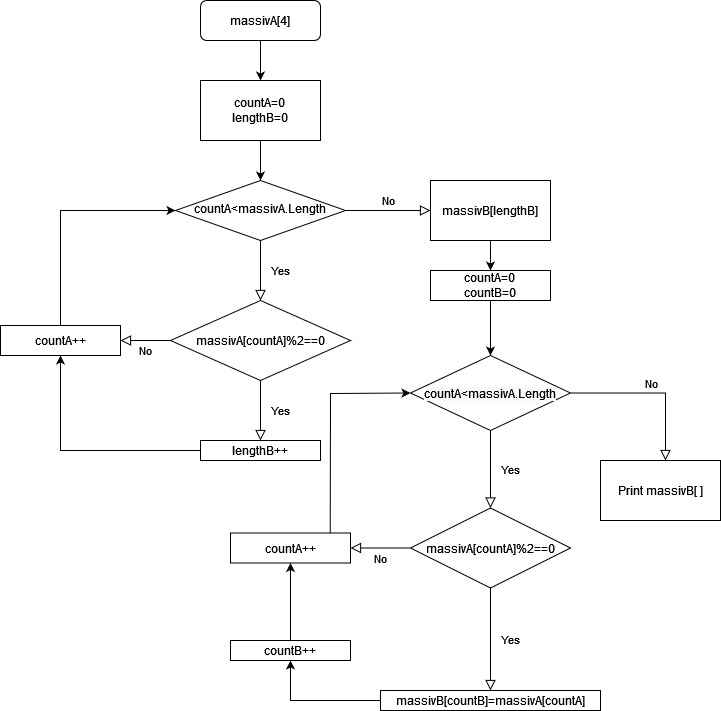

The diagram above was exported from draw.io. Its source (the exported page's mxGraphModel, read from the mxfile embedded in the PNG):
<mxGraphModel dx="868" dy="468" grid="1" gridSize="10" guides="1" tooltips="1" connect="1" arrows="1" fold="1" page="1" pageScale="1" pageWidth="827" pageHeight="1169" math="0" shadow="0">
  <root>
    <mxCell id="WIyWlLk6GJQsqaUBKTNV-0" />
    <mxCell id="WIyWlLk6GJQsqaUBKTNV-1" parent="WIyWlLk6GJQsqaUBKTNV-0" />
    <mxCell id="tNF6boDVwgu75_yLNv-j-2" value="" style="edgeStyle=orthogonalEdgeStyle;rounded=0;orthogonalLoop=1;jettySize=auto;html=1;" parent="WIyWlLk6GJQsqaUBKTNV-1" source="WIyWlLk6GJQsqaUBKTNV-3" target="tNF6boDVwgu75_yLNv-j-0" edge="1">
      <mxGeometry relative="1" as="geometry" />
    </mxCell>
    <mxCell id="WIyWlLk6GJQsqaUBKTNV-3" value="massivA[4]" style="rounded=1;whiteSpace=wrap;html=1;fontSize=12;glass=0;strokeWidth=1;shadow=0;" parent="WIyWlLk6GJQsqaUBKTNV-1" vertex="1">
      <mxGeometry x="290" y="30" width="120" height="40" as="geometry" />
    </mxCell>
    <mxCell id="WIyWlLk6GJQsqaUBKTNV-4" value="Yes" style="rounded=0;html=1;jettySize=auto;orthogonalLoop=1;fontSize=11;endArrow=block;endFill=0;endSize=8;strokeWidth=1;shadow=0;labelBackgroundColor=none;edgeStyle=orthogonalEdgeStyle;" parent="WIyWlLk6GJQsqaUBKTNV-1" source="WIyWlLk6GJQsqaUBKTNV-6" edge="1">
      <mxGeometry y="20" relative="1" as="geometry">
        <mxPoint as="offset" />
        <mxPoint x="350" y="330" as="targetPoint" />
        <Array as="points">
          <mxPoint x="350" y="290" />
        </Array>
      </mxGeometry>
    </mxCell>
    <mxCell id="WIyWlLk6GJQsqaUBKTNV-5" value="No" style="edgeStyle=orthogonalEdgeStyle;rounded=0;html=1;jettySize=auto;orthogonalLoop=1;fontSize=11;endArrow=block;endFill=0;endSize=8;strokeWidth=1;shadow=0;labelBackgroundColor=none;" parent="WIyWlLk6GJQsqaUBKTNV-1" source="WIyWlLk6GJQsqaUBKTNV-6" edge="1">
      <mxGeometry y="10" relative="1" as="geometry">
        <mxPoint as="offset" />
        <mxPoint x="520" y="240" as="targetPoint" />
        <Array as="points">
          <mxPoint x="510" y="240" />
        </Array>
      </mxGeometry>
    </mxCell>
    <mxCell id="WIyWlLk6GJQsqaUBKTNV-6" value="countA&amp;lt;massivA.Length" style="rhombus;whiteSpace=wrap;html=1;shadow=0;fontFamily=Helvetica;fontSize=12;align=center;strokeWidth=1;spacing=6;spacingTop=-4;" parent="WIyWlLk6GJQsqaUBKTNV-1" vertex="1">
      <mxGeometry x="265" y="210" width="170" height="60" as="geometry" />
    </mxCell>
    <mxCell id="tNF6boDVwgu75_yLNv-j-3" value="" style="edgeStyle=orthogonalEdgeStyle;rounded=0;orthogonalLoop=1;jettySize=auto;html=1;" parent="WIyWlLk6GJQsqaUBKTNV-1" source="tNF6boDVwgu75_yLNv-j-0" target="WIyWlLk6GJQsqaUBKTNV-6" edge="1">
      <mxGeometry relative="1" as="geometry" />
    </mxCell>
    <mxCell id="tNF6boDVwgu75_yLNv-j-0" value="countA=0&lt;br&gt;lengthB=0" style="rounded=0;whiteSpace=wrap;html=1;" parent="WIyWlLk6GJQsqaUBKTNV-1" vertex="1">
      <mxGeometry x="290" y="110" width="120" height="60" as="geometry" />
    </mxCell>
    <mxCell id="tNF6boDVwgu75_yLNv-j-4" value="massivA[countA]%2==0" style="rhombus;whiteSpace=wrap;html=1;" parent="WIyWlLk6GJQsqaUBKTNV-1" vertex="1">
      <mxGeometry x="260" y="330" width="180" height="80" as="geometry" />
    </mxCell>
    <mxCell id="tNF6boDVwgu75_yLNv-j-19" value="" style="edgeStyle=orthogonalEdgeStyle;rounded=0;orthogonalLoop=1;jettySize=auto;html=1;entryX=0.5;entryY=1;entryDx=0;entryDy=0;" parent="WIyWlLk6GJQsqaUBKTNV-1" source="tNF6boDVwgu75_yLNv-j-5" target="tNF6boDVwgu75_yLNv-j-12" edge="1">
      <mxGeometry relative="1" as="geometry">
        <mxPoint x="150" y="500" as="targetPoint" />
      </mxGeometry>
    </mxCell>
    <mxCell id="tNF6boDVwgu75_yLNv-j-5" value="lengthB++" style="whiteSpace=wrap;html=1;" parent="WIyWlLk6GJQsqaUBKTNV-1" vertex="1">
      <mxGeometry x="290" y="470" width="120" height="20" as="geometry" />
    </mxCell>
    <mxCell id="tNF6boDVwgu75_yLNv-j-10" value="Yes" style="rounded=0;html=1;jettySize=auto;orthogonalLoop=1;fontSize=11;endArrow=block;endFill=0;endSize=8;strokeWidth=1;shadow=0;labelBackgroundColor=none;edgeStyle=orthogonalEdgeStyle;exitX=0.5;exitY=1;exitDx=0;exitDy=0;" parent="WIyWlLk6GJQsqaUBKTNV-1" source="tNF6boDVwgu75_yLNv-j-4" edge="1">
      <mxGeometry y="20" relative="1" as="geometry">
        <mxPoint as="offset" />
        <mxPoint x="350" y="440" as="sourcePoint" />
        <mxPoint x="350" y="470" as="targetPoint" />
        <Array as="points" />
      </mxGeometry>
    </mxCell>
    <mxCell id="tNF6boDVwgu75_yLNv-j-11" style="edgeStyle=orthogonalEdgeStyle;rounded=0;orthogonalLoop=1;jettySize=auto;html=1;exitX=0.5;exitY=1;exitDx=0;exitDy=0;" parent="WIyWlLk6GJQsqaUBKTNV-1" source="tNF6boDVwgu75_yLNv-j-5" target="tNF6boDVwgu75_yLNv-j-5" edge="1">
      <mxGeometry relative="1" as="geometry" />
    </mxCell>
    <mxCell id="tNF6boDVwgu75_yLNv-j-12" value="countA++" style="whiteSpace=wrap;html=1;" parent="WIyWlLk6GJQsqaUBKTNV-1" vertex="1">
      <mxGeometry x="90" y="355" width="120" height="30" as="geometry" />
    </mxCell>
    <mxCell id="tNF6boDVwgu75_yLNv-j-20" value="" style="endArrow=classic;html=1;rounded=0;entryX=0;entryY=0.5;entryDx=0;entryDy=0;exitX=0.5;exitY=0;exitDx=0;exitDy=0;" parent="WIyWlLk6GJQsqaUBKTNV-1" source="tNF6boDVwgu75_yLNv-j-12" target="WIyWlLk6GJQsqaUBKTNV-6" edge="1">
      <mxGeometry width="50" height="50" relative="1" as="geometry">
        <mxPoint x="150" y="340" as="sourcePoint" />
        <mxPoint x="260" y="240" as="targetPoint" />
        <Array as="points">
          <mxPoint x="150" y="240" />
        </Array>
      </mxGeometry>
    </mxCell>
    <mxCell id="tNF6boDVwgu75_yLNv-j-23" value="" style="edgeStyle=orthogonalEdgeStyle;rounded=0;orthogonalLoop=1;jettySize=auto;html=1;" parent="WIyWlLk6GJQsqaUBKTNV-1" source="tNF6boDVwgu75_yLNv-j-21" target="tNF6boDVwgu75_yLNv-j-22" edge="1">
      <mxGeometry relative="1" as="geometry" />
    </mxCell>
    <mxCell id="tNF6boDVwgu75_yLNv-j-21" value="massivB[lengthB]" style="rounded=0;whiteSpace=wrap;html=1;" parent="WIyWlLk6GJQsqaUBKTNV-1" vertex="1">
      <mxGeometry x="520" y="210" width="120" height="60" as="geometry" />
    </mxCell>
    <mxCell id="tNF6boDVwgu75_yLNv-j-25" value="" style="edgeStyle=orthogonalEdgeStyle;rounded=0;orthogonalLoop=1;jettySize=auto;html=1;" parent="WIyWlLk6GJQsqaUBKTNV-1" source="tNF6boDVwgu75_yLNv-j-22" target="tNF6boDVwgu75_yLNv-j-24" edge="1">
      <mxGeometry relative="1" as="geometry" />
    </mxCell>
    <mxCell id="tNF6boDVwgu75_yLNv-j-22" value="countA=0&lt;br&gt;countB=0" style="rounded=0;whiteSpace=wrap;html=1;" parent="WIyWlLk6GJQsqaUBKTNV-1" vertex="1">
      <mxGeometry x="520" y="300" width="120" height="30" as="geometry" />
    </mxCell>
    <mxCell id="tNF6boDVwgu75_yLNv-j-24" value="&#10;&#10;&lt;span style=&quot;color: rgb(0, 0, 0); font-family: helvetica; font-size: 12px; font-style: normal; font-weight: 400; letter-spacing: normal; text-align: center; text-indent: 0px; text-transform: none; word-spacing: 0px; background-color: rgb(248, 249, 250); display: inline; float: none;&quot;&gt;countA&amp;lt;massivA.Length&lt;/span&gt;&#10;&#10;" style="rhombus;whiteSpace=wrap;html=1;rounded=0;" parent="WIyWlLk6GJQsqaUBKTNV-1" vertex="1">
      <mxGeometry x="500" y="385" width="160" height="75" as="geometry" />
    </mxCell>
    <mxCell id="tNF6boDVwgu75_yLNv-j-27" value="No" style="edgeStyle=orthogonalEdgeStyle;rounded=0;html=1;jettySize=auto;orthogonalLoop=1;fontSize=11;endArrow=block;endFill=0;endSize=8;strokeWidth=1;shadow=0;labelBackgroundColor=none;exitX=0;exitY=0.5;exitDx=0;exitDy=0;" parent="WIyWlLk6GJQsqaUBKTNV-1" source="tNF6boDVwgu75_yLNv-j-4" edge="1">
      <mxGeometry y="10" relative="1" as="geometry">
        <mxPoint as="offset" />
        <mxPoint x="445" y="250" as="sourcePoint" />
        <mxPoint x="210" y="370" as="targetPoint" />
        <Array as="points">
          <mxPoint x="220" y="370" />
          <mxPoint x="220" y="370" />
        </Array>
      </mxGeometry>
    </mxCell>
    <mxCell id="tNF6boDVwgu75_yLNv-j-28" value="&lt;span&gt;massivA[countA]%2==0&lt;/span&gt;" style="rhombus;whiteSpace=wrap;html=1;rounded=0;" parent="WIyWlLk6GJQsqaUBKTNV-1" vertex="1">
      <mxGeometry x="500" y="537.5" width="160" height="80" as="geometry" />
    </mxCell>
    <mxCell id="tNF6boDVwgu75_yLNv-j-30" value="No" style="edgeStyle=orthogonalEdgeStyle;rounded=0;html=1;jettySize=auto;orthogonalLoop=1;fontSize=11;endArrow=block;endFill=0;endSize=8;strokeWidth=1;shadow=0;labelBackgroundColor=none;exitX=1;exitY=0.5;exitDx=0;exitDy=0;" parent="WIyWlLk6GJQsqaUBKTNV-1" source="tNF6boDVwgu75_yLNv-j-24" edge="1">
      <mxGeometry y="10" relative="1" as="geometry">
        <mxPoint as="offset" />
        <mxPoint x="679.9999999999998" y="422.08000000000004" as="sourcePoint" />
        <mxPoint x="755" y="490" as="targetPoint" />
        <Array as="points">
          <mxPoint x="755" y="423" />
        </Array>
      </mxGeometry>
    </mxCell>
    <mxCell id="tNF6boDVwgu75_yLNv-j-31" value="Print massivB[ ]" style="rounded=0;whiteSpace=wrap;html=1;" parent="WIyWlLk6GJQsqaUBKTNV-1" vertex="1">
      <mxGeometry x="690" y="490" width="120" height="60" as="geometry" />
    </mxCell>
    <mxCell id="tNF6boDVwgu75_yLNv-j-32" value="Yes" style="rounded=0;html=1;jettySize=auto;orthogonalLoop=1;fontSize=11;endArrow=block;endFill=0;endSize=8;strokeWidth=1;shadow=0;labelBackgroundColor=none;edgeStyle=orthogonalEdgeStyle;exitX=0.5;exitY=1;exitDx=0;exitDy=0;entryX=0.5;entryY=0;entryDx=0;entryDy=0;" parent="WIyWlLk6GJQsqaUBKTNV-1" source="tNF6boDVwgu75_yLNv-j-24" target="tNF6boDVwgu75_yLNv-j-28" edge="1">
      <mxGeometry y="20" relative="1" as="geometry">
        <mxPoint as="offset" />
        <mxPoint x="360" y="420" as="sourcePoint" />
        <mxPoint x="360" y="480" as="targetPoint" />
        <Array as="points" />
      </mxGeometry>
    </mxCell>
    <mxCell id="tNF6boDVwgu75_yLNv-j-33" value="Yes" style="rounded=0;html=1;jettySize=auto;orthogonalLoop=1;fontSize=11;endArrow=block;endFill=0;endSize=8;strokeWidth=1;shadow=0;labelBackgroundColor=none;edgeStyle=orthogonalEdgeStyle;exitX=0.5;exitY=1;exitDx=0;exitDy=0;entryX=0.5;entryY=0;entryDx=0;entryDy=0;" parent="WIyWlLk6GJQsqaUBKTNV-1" source="tNF6boDVwgu75_yLNv-j-28" target="tNF6boDVwgu75_yLNv-j-38" edge="1">
      <mxGeometry y="20" relative="1" as="geometry">
        <mxPoint as="offset" />
        <mxPoint x="590" y="470" as="sourcePoint" />
        <mxPoint x="580" y="670" as="targetPoint" />
        <Array as="points" />
      </mxGeometry>
    </mxCell>
    <mxCell id="tNF6boDVwgu75_yLNv-j-34" value="countB++" style="whiteSpace=wrap;html=1;" parent="WIyWlLk6GJQsqaUBKTNV-1" vertex="1">
      <mxGeometry x="320" y="670" width="120" height="20" as="geometry" />
    </mxCell>
    <mxCell id="tNF6boDVwgu75_yLNv-j-35" value="countA++" style="whiteSpace=wrap;html=1;" parent="WIyWlLk6GJQsqaUBKTNV-1" vertex="1">
      <mxGeometry x="320" y="562.5" width="120" height="30" as="geometry" />
    </mxCell>
    <mxCell id="tNF6boDVwgu75_yLNv-j-36" value="No" style="edgeStyle=orthogonalEdgeStyle;rounded=0;html=1;jettySize=auto;orthogonalLoop=1;fontSize=11;endArrow=block;endFill=0;endSize=8;strokeWidth=1;shadow=0;labelBackgroundColor=none;exitX=0;exitY=0.5;exitDx=0;exitDy=0;entryX=1;entryY=0.5;entryDx=0;entryDy=0;" parent="WIyWlLk6GJQsqaUBKTNV-1" source="tNF6boDVwgu75_yLNv-j-28" target="tNF6boDVwgu75_yLNv-j-35" edge="1">
      <mxGeometry y="10" relative="1" as="geometry">
        <mxPoint as="offset" />
        <mxPoint x="469.9999999999998" y="600" as="sourcePoint" />
        <mxPoint x="460" y="550" as="targetPoint" />
        <Array as="points" />
      </mxGeometry>
    </mxCell>
    <mxCell id="tNF6boDVwgu75_yLNv-j-37" value="" style="endArrow=classic;html=1;rounded=0;entryX=0;entryY=0.5;entryDx=0;entryDy=0;exitX=0.831;exitY=0.017;exitDx=0;exitDy=0;exitPerimeter=0;" parent="WIyWlLk6GJQsqaUBKTNV-1" source="tNF6boDVwgu75_yLNv-j-35" target="tNF6boDVwgu75_yLNv-j-24" edge="1">
      <mxGeometry width="50" height="50" relative="1" as="geometry">
        <mxPoint x="420" y="560" as="sourcePoint" />
        <mxPoint x="420" y="420" as="targetPoint" />
        <Array as="points">
          <mxPoint x="420" y="423" />
        </Array>
      </mxGeometry>
    </mxCell>
    <mxCell id="tNF6boDVwgu75_yLNv-j-38" value="&lt;span&gt;massivB[countB]=&lt;/span&gt;massivA[countA]" style="whiteSpace=wrap;html=1;" parent="WIyWlLk6GJQsqaUBKTNV-1" vertex="1">
      <mxGeometry x="470" y="720" width="220" height="20" as="geometry" />
    </mxCell>
    <mxCell id="tNF6boDVwgu75_yLNv-j-40" value="" style="endArrow=classic;html=1;rounded=0;exitX=0;exitY=0.5;exitDx=0;exitDy=0;entryX=0.5;entryY=1;entryDx=0;entryDy=0;" parent="WIyWlLk6GJQsqaUBKTNV-1" source="tNF6boDVwgu75_yLNv-j-38" target="tNF6boDVwgu75_yLNv-j-34" edge="1">
      <mxGeometry width="50" height="50" relative="1" as="geometry">
        <mxPoint x="510" y="630" as="sourcePoint" />
        <mxPoint x="370" y="690" as="targetPoint" />
        <Array as="points">
          <mxPoint x="380" y="730" />
        </Array>
      </mxGeometry>
    </mxCell>
    <mxCell id="tNF6boDVwgu75_yLNv-j-42" value="" style="endArrow=classic;html=1;rounded=0;exitX=0.5;exitY=0;exitDx=0;exitDy=0;" parent="WIyWlLk6GJQsqaUBKTNV-1" source="tNF6boDVwgu75_yLNv-j-34" target="tNF6boDVwgu75_yLNv-j-35" edge="1">
      <mxGeometry width="50" height="50" relative="1" as="geometry">
        <mxPoint x="480" y="550" as="sourcePoint" />
        <mxPoint x="530" y="500" as="targetPoint" />
      </mxGeometry>
    </mxCell>
  </root>
</mxGraphModel>